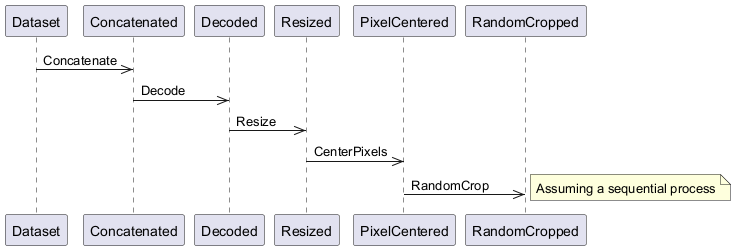

The diagram above was rendered by PlantUML. Its source (embedded in the PNG):
@startuml
participant Dataset
participant Concatenated
participant Decoded
participant Resized
participant PixelCentered
participant RandomCropped

Dataset ->> Concatenated: Concatenate
Concatenated ->> Decoded: Decode
Decoded ->> Resized: Resize
Resized ->> PixelCentered: CenterPixels
PixelCentered ->> RandomCropped: RandomCrop
note right: Assuming a sequential process
@enduml